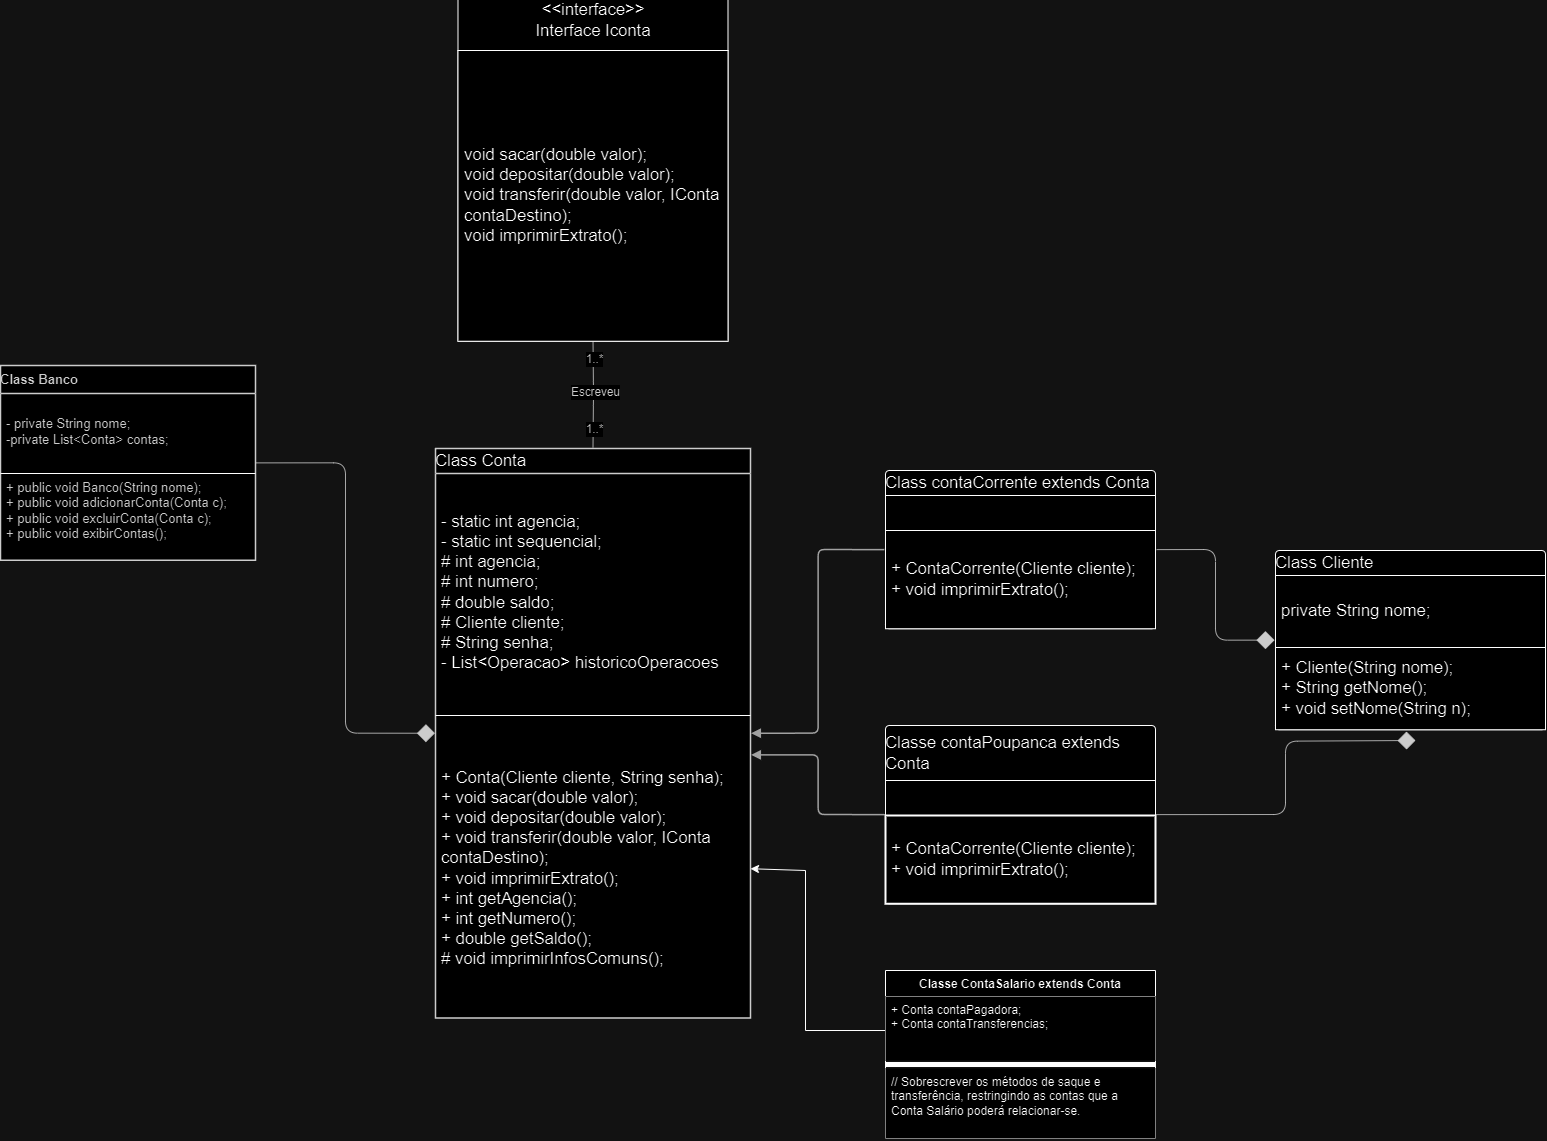

The diagram above was exported from draw.io. Its source (the exported page's mxGraphModel, read from the mxfile embedded in the PNG):
<mxGraphModel dx="4827" dy="2949" grid="1" gridSize="10" guides="1" tooltips="1" connect="1" arrows="1" fold="1" page="1" pageScale="1" pageWidth="827" pageHeight="1169" math="0" shadow="0">
  <root>
    <mxCell id="0" />
    <mxCell id="1" parent="0" />
    <mxCell id="HKtd2rcwEPz8R6B6_jDi-5" value="Class Banco" style="html=1;overflow=block;blockSpacing=1;swimlane;childLayout=stackLayout;horizontal=1;horizontalStack=0;resizeParent=1;resizeParentMax=0;resizeLast=0;collapsible=0;marginBottom=0;swimlaneFillColor=#ffffff;startSize=28;whiteSpace=wrap;fontSize=13;fontColor=#333333;fontStyle=1;align=left;spacing=0;strokeColor=#333333;strokeOpacity=100;strokeWidth=1.5;" parent="1" vertex="1">
      <mxGeometry x="-885" y="-225" width="255" height="194.75" as="geometry" />
    </mxCell>
    <mxCell id="HKtd2rcwEPz8R6B6_jDi-6" value="- private String nome;&#10;-private List&amp;lt;Conta&amp;gt; contas;" style="part=1;html=1;resizeHeight=0;strokeColor=none;fillColor=none;align=left;verticalAlign=middle;spacingLeft=4;spacingRight=4;overflow=hidden;rotatable=0;points=[[0,0.5],[1,0.5]];portConstraint=eastwest;swimlaneFillColor=#ffffff;strokeOpacity=100;whiteSpace=wrap;fontSize=13;fontColor=#333333;" parent="HKtd2rcwEPz8R6B6_jDi-5" vertex="1">
      <mxGeometry y="28" width="255" height="76" as="geometry" />
    </mxCell>
    <mxCell id="HKtd2rcwEPz8R6B6_jDi-7" value="" style="line;strokeWidth=1;fillColor=none;align=left;verticalAlign=middle;spacingTop=-1;spacingLeft=3;spacingRight=3;rotatable=0;labelPosition=right;points=[];portConstraint=eastwest;" parent="HKtd2rcwEPz8R6B6_jDi-5" vertex="1">
      <mxGeometry y="104" width="255" height="8" as="geometry" />
    </mxCell>
    <mxCell id="HKtd2rcwEPz8R6B6_jDi-8" value="+ public void Banco(String nome);&#10;+ public void adicionarConta(Conta c);&#10;+ public void excluirConta(Conta c);&#10;+ public void exibirContas();&#10;" style="part=1;html=1;resizeHeight=0;strokeColor=none;fillColor=none;align=left;verticalAlign=middle;spacingLeft=4;spacingRight=4;overflow=hidden;rotatable=0;points=[[0,0.5],[1,0.5]];portConstraint=eastwest;swimlaneFillColor=#ffffff;strokeOpacity=100;whiteSpace=wrap;fontSize=13;fontColor=#333333;" parent="HKtd2rcwEPz8R6B6_jDi-5" vertex="1">
      <mxGeometry y="112" width="255" height="82.75" as="geometry" />
    </mxCell>
    <mxCell id="HKtd2rcwEPz8R6B6_jDi-9" value="Class Conta" style="html=1;overflow=block;blockSpacing=1;swimlane;childLayout=stackLayout;horizontal=1;horizontalStack=0;resizeParent=1;resizeParentMax=0;resizeLast=0;collapsible=0;fontStyle=0;marginBottom=0;swimlaneFillColor=#ffffff;startSize=25;whiteSpace=wrap;fontSize=16.7;align=left;spacing=0;strokeColor=#333333;strokeOpacity=100;strokeWidth=1.5;" parent="1" vertex="1">
      <mxGeometry x="-450" y="-142" width="315" height="569.4545310312068" as="geometry" />
    </mxCell>
    <mxCell id="HKtd2rcwEPz8R6B6_jDi-10" value="- static int agencia;&lt;br&gt;- static int sequencial;&lt;br&gt;# int agencia;&lt;br&gt;# int numero;&lt;br&gt;# double saldo;&lt;br&gt;# Cliente cliente;&lt;div&gt;# String senha;&lt;br&gt;- List&amp;lt;Operacao&amp;gt; historicoOperacoes&lt;/div&gt;" style="part=1;html=1;resizeHeight=0;strokeColor=none;fillColor=none;align=left;verticalAlign=middle;spacingLeft=4;spacingRight=4;overflow=hidden;rotatable=0;points=[[0,0.5],[1,0.5]];portConstraint=eastwest;swimlaneFillColor=#ffffff;strokeOpacity=100;whiteSpace=wrap;fontSize=16.7;" parent="HKtd2rcwEPz8R6B6_jDi-9" vertex="1">
      <mxGeometry y="25" width="315" height="238" as="geometry" />
    </mxCell>
    <mxCell id="HKtd2rcwEPz8R6B6_jDi-11" value="" style="line;strokeWidth=1;fillColor=none;align=left;verticalAlign=middle;spacingTop=-1;spacingLeft=3;spacingRight=3;rotatable=0;labelPosition=right;points=[];portConstraint=eastwest;" parent="HKtd2rcwEPz8R6B6_jDi-9" vertex="1">
      <mxGeometry y="263" width="315" height="8" as="geometry" />
    </mxCell>
    <mxCell id="HKtd2rcwEPz8R6B6_jDi-12" value="+ Conta(Cliente cliente, String senha);&lt;br&gt;+ void sacar(double valor);&#09;&lt;br&gt;+ void depositar(double valor);&#09;&lt;br&gt;+ void transferir(double valor, IConta contaDestino);&lt;br&gt;+ void imprimirExtrato();&lt;br&gt;+ int getAgencia();&lt;br&gt;+ int getNumero();&lt;br&gt;+ double getSaldo();&lt;br&gt;# void imprimirInfosComuns();" style="part=1;html=1;resizeHeight=0;strokeColor=none;fillColor=none;align=left;verticalAlign=middle;spacingLeft=4;spacingRight=4;overflow=hidden;rotatable=0;points=[[0,0.5],[1,0.5]];portConstraint=eastwest;swimlaneFillColor=#ffffff;strokeOpacity=100;whiteSpace=wrap;fontSize=16.7;" parent="HKtd2rcwEPz8R6B6_jDi-9" vertex="1">
      <mxGeometry y="271" width="315" height="298.4545310312068" as="geometry" />
    </mxCell>
    <mxCell id="HKtd2rcwEPz8R6B6_jDi-15" value="" style="html=1;jettySize=18;whiteSpace=wrap;fontSize=13;strokeColor=#5E5E5E;strokeWidth=1.5;rounded=1;arcSize=12;edgeStyle=orthogonalEdgeStyle;startArrow=block;startFill=1;endArrow=none;exitX=1.002;exitY=0.5;exitPerimeter=0;entryX=-0.004;entryY=0.5;entryPerimeter=0;lucidId=ABDKjb4Exm~1;" parent="1" source="HKtd2rcwEPz8R6B6_jDi-9" target="HKtd2rcwEPz8R6B6_jDi-16" edge="1">
      <mxGeometry width="100" height="100" relative="1" as="geometry">
        <Array as="points" />
      </mxGeometry>
    </mxCell>
    <mxCell id="HKtd2rcwEPz8R6B6_jDi-16" value="Class contaCorrente extends Conta" style="html=1;overflow=block;blockSpacing=1;swimlane;childLayout=stackLayout;horizontal=1;horizontalStack=0;resizeParent=1;resizeParentMax=0;resizeLast=0;collapsible=0;fontStyle=0;marginBottom=0;swimlaneFillColor=#unset;startSize=25;whiteSpace=wrap;fontSize=16.7;align=left;spacing=0;rounded=1;absoluteArcSize=1;arcSize=9;strokeWidth=NaN;" parent="1" vertex="1">
      <mxGeometry y="-120" width="270" height="158.25" as="geometry" />
    </mxCell>
    <mxCell id="HKtd2rcwEPz8R6B6_jDi-17" value="" style="part=1;html=1;resizeHeight=0;align=left;verticalAlign=middle;spacingLeft=4;spacingRight=4;overflow=hidden;rotatable=0;points=[[0,0.5],[1,0.5]];portConstraint=eastwest;swimlaneFillColor=#unset;whiteSpace=wrap;fontSize=13;labelBackgroundColor=none;" parent="HKtd2rcwEPz8R6B6_jDi-16" vertex="1">
      <mxGeometry y="25" width="270" height="35" as="geometry" />
    </mxCell>
    <mxCell id="HKtd2rcwEPz8R6B6_jDi-19" value="+ ContaCorrente(Cliente cliente);&#10;+ void imprimirExtrato();" style="part=1;html=1;resizeHeight=0;align=left;verticalAlign=middle;spacingLeft=4;spacingRight=4;overflow=hidden;rotatable=0;points=[[0,0.5],[1,0.5]];portConstraint=eastwest;swimlaneFillColor=#unset;whiteSpace=wrap;fontSize=16.7;" parent="HKtd2rcwEPz8R6B6_jDi-16" vertex="1">
      <mxGeometry y="60" width="270" height="98.25" as="geometry" />
    </mxCell>
    <mxCell id="HKtd2rcwEPz8R6B6_jDi-20" value="" style="html=1;jettySize=18;whiteSpace=wrap;fontSize=13;strokeColor=#333333;strokeOpacity=100;strokeWidth=0.8;rounded=1;arcSize=24;edgeStyle=orthogonalEdgeStyle;startArrow=none;endArrow=none;exitX=0.5;exitY=1.005;exitPerimeter=0;entryX=0.5;entryY=-0.002;entryPerimeter=0;lucidId=mFDKShQ_oH96;" parent="1" target="HKtd2rcwEPz8R6B6_jDi-9" edge="1">
      <mxGeometry width="100" height="100" relative="1" as="geometry">
        <Array as="points" />
        <mxPoint x="-292.5" y="-252.6712500000001" as="sourcePoint" />
      </mxGeometry>
    </mxCell>
    <mxCell id="HKtd2rcwEPz8R6B6_jDi-21" value="Escreveu" style="text;html=1;resizable=0;labelBackgroundColor=default;align=center;verticalAlign=middle;fontColor=#333333;fontSize=11.7;" parent="HKtd2rcwEPz8R6B6_jDi-20" vertex="1">
      <mxGeometry relative="1" as="geometry" />
    </mxCell>
    <mxCell id="HKtd2rcwEPz8R6B6_jDi-22" value="1..*" style="text;html=1;resizable=0;labelBackgroundColor=default;align=center;verticalAlign=middle;fontColor=#333333;fontSize=11.7;" parent="HKtd2rcwEPz8R6B6_jDi-20" vertex="1">
      <mxGeometry x="-0.651685393258427" relative="1" as="geometry">
        <mxPoint as="offset" />
      </mxGeometry>
    </mxCell>
    <mxCell id="HKtd2rcwEPz8R6B6_jDi-23" value="1..*" style="text;html=1;resizable=0;labelBackgroundColor=default;align=center;verticalAlign=middle;fontColor=#333333;fontSize=11.7;" parent="HKtd2rcwEPz8R6B6_jDi-20" vertex="1">
      <mxGeometry x="0.6666666666666672" relative="1" as="geometry">
        <mxPoint as="offset" />
      </mxGeometry>
    </mxCell>
    <mxCell id="HKtd2rcwEPz8R6B6_jDi-24" value="" style="html=1;jettySize=18;whiteSpace=wrap;fontSize=13;strokeColor=#333333;strokeOpacity=100;strokeWidth=0.8;rounded=1;arcSize=24;edgeStyle=orthogonalEdgeStyle;startArrow=none;endArrow=diamond;endFill=1;endSize=16;exitX=1.003;exitY=0.5;exitPerimeter=0;entryX=-0.002;entryY=0.5;entryPerimeter=0;lucidId=nHDKn5rbPpjb;" parent="1" source="HKtd2rcwEPz8R6B6_jDi-5" target="HKtd2rcwEPz8R6B6_jDi-9" edge="1">
      <mxGeometry width="100" height="100" relative="1" as="geometry">
        <Array as="points" />
      </mxGeometry>
    </mxCell>
    <mxCell id="HKtd2rcwEPz8R6B6_jDi-25" value="" style="html=1;jettySize=18;whiteSpace=wrap;fontSize=13;strokeColor=#5E5E5E;strokeWidth=1.5;rounded=1;arcSize=12;edgeStyle=orthogonalEdgeStyle;startArrow=block;startFill=1;endArrow=none;exitX=1.002;exitY=0.538;exitPerimeter=0;entryX=-0.004;entryY=0.5;entryPerimeter=0;lucidId=MCFKZubBnoIX;" parent="1" source="HKtd2rcwEPz8R6B6_jDi-9" target="HKtd2rcwEPz8R6B6_jDi-26" edge="1">
      <mxGeometry width="100" height="100" relative="1" as="geometry">
        <Array as="points" />
      </mxGeometry>
    </mxCell>
    <mxCell id="HKtd2rcwEPz8R6B6_jDi-26" value="Classe contaPoupanca extends Conta" style="html=1;overflow=block;blockSpacing=1;swimlane;childLayout=stackLayout;horizontal=1;horizontalStack=0;resizeParent=1;resizeParentMax=0;resizeLast=0;collapsible=0;fontStyle=0;marginBottom=0;swimlaneFillColor=#unset;startSize=55;whiteSpace=wrap;fontSize=16.7;align=left;spacing=0;rounded=1;absoluteArcSize=1;arcSize=9;strokeWidth=NaN;" parent="1" vertex="1">
      <mxGeometry y="135" width="270" height="178.25" as="geometry" />
    </mxCell>
    <mxCell id="HKtd2rcwEPz8R6B6_jDi-27" value="" style="part=1;html=1;resizeHeight=0;align=left;verticalAlign=middle;spacingLeft=4;spacingRight=4;overflow=hidden;rotatable=0;points=[[0,0.5],[1,0.5]];portConstraint=eastwest;swimlaneFillColor=#unset;whiteSpace=wrap;fontSize=13;" parent="HKtd2rcwEPz8R6B6_jDi-26" vertex="1">
      <mxGeometry y="55" width="270" height="35" as="geometry" />
    </mxCell>
    <mxCell id="HKtd2rcwEPz8R6B6_jDi-29" value="+ ContaCorrente(Cliente cliente);&#10;+ void imprimirExtrato();" style="part=1;html=1;resizeHeight=0;align=left;verticalAlign=middle;spacingLeft=4;spacingRight=4;overflow=hidden;rotatable=0;points=[[0,0.5],[1,0.5]];portConstraint=eastwest;swimlaneFillColor=#unset;whiteSpace=wrap;fontSize=16.7;strokeWidth=2;" parent="HKtd2rcwEPz8R6B6_jDi-26" vertex="1">
      <mxGeometry y="90" width="270" height="88.25" as="geometry" />
    </mxCell>
    <mxCell id="HKtd2rcwEPz8R6B6_jDi-30" value="" style="html=1;jettySize=18;whiteSpace=wrap;fontSize=13;strokeColor=#333333;strokeOpacity=100;strokeWidth=0.8;rounded=1;arcSize=24;edgeStyle=orthogonalEdgeStyle;startArrow=none;endArrow=diamond;endFill=1;endSize=16;exitX=1.004;exitY=0.5;exitPerimeter=0;lucidId=lFFKUnk-9LTq;" parent="1" source="HKtd2rcwEPz8R6B6_jDi-26" edge="1">
      <mxGeometry width="100" height="100" relative="1" as="geometry">
        <Array as="points" />
        <mxPoint x="530" y="150" as="targetPoint" />
      </mxGeometry>
    </mxCell>
    <mxCell id="HKtd2rcwEPz8R6B6_jDi-31" value="" style="html=1;jettySize=18;whiteSpace=wrap;fontSize=13;strokeColor=#333333;strokeOpacity=100;strokeWidth=0.8;rounded=1;arcSize=24;edgeStyle=orthogonalEdgeStyle;startArrow=none;endArrow=diamond;endFill=1;endSize=16;exitX=1.004;exitY=0.5;exitPerimeter=0;entryX=-0.004;entryY=0.5;entryPerimeter=0;lucidId=rFFKmgcCkaKM;" parent="1" source="HKtd2rcwEPz8R6B6_jDi-16" target="HKtd2rcwEPz8R6B6_jDi-32" edge="1">
      <mxGeometry width="100" height="100" relative="1" as="geometry">
        <Array as="points" />
      </mxGeometry>
    </mxCell>
    <mxCell id="HKtd2rcwEPz8R6B6_jDi-32" value="Class Cliente" style="html=1;overflow=block;blockSpacing=1;swimlane;childLayout=stackLayout;horizontal=1;horizontalStack=0;resizeParent=1;resizeParentMax=0;resizeLast=0;collapsible=0;fontStyle=0;marginBottom=0;swimlaneFillColor=#unset;startSize=25;whiteSpace=wrap;fontSize=16.7;align=left;spacing=0;rounded=1;absoluteArcSize=1;arcSize=9;strokeWidth=NaN;" parent="1" vertex="1">
      <mxGeometry x="390" y="-40" width="270" height="179.25" as="geometry" />
    </mxCell>
    <mxCell id="HKtd2rcwEPz8R6B6_jDi-33" value="private String nome;" style="part=1;html=1;resizeHeight=0;align=left;verticalAlign=middle;spacingLeft=4;spacingRight=4;overflow=hidden;rotatable=0;points=[[0,0.5],[1,0.5]];portConstraint=eastwest;swimlaneFillColor=#unset;whiteSpace=wrap;fontSize=16.7;" parent="HKtd2rcwEPz8R6B6_jDi-32" vertex="1">
      <mxGeometry y="25" width="270" height="72" as="geometry" />
    </mxCell>
    <mxCell id="HKtd2rcwEPz8R6B6_jDi-35" value="&lt;div&gt;+ Cliente(String nome);&lt;/div&gt;+ String getNome();&lt;br&gt;+ void setNome(String n);" style="part=1;html=1;resizeHeight=0;align=left;verticalAlign=middle;spacingLeft=4;spacingRight=4;overflow=hidden;rotatable=0;points=[[0,0.5],[1,0.5]];portConstraint=eastwest;swimlaneFillColor=#unset;whiteSpace=wrap;fontSize=16.7;" parent="HKtd2rcwEPz8R6B6_jDi-32" vertex="1">
      <mxGeometry y="97" width="270" height="82.25" as="geometry" />
    </mxCell>
    <mxCell id="HKtd2rcwEPz8R6B6_jDi-36" value="&amp;lt;&amp;lt;interface&amp;gt;&amp;gt;&lt;br&gt;Interface Iconta" style="html=1;overflow=block;blockSpacing=1;swimlane;childLayout=stackLayout;horizontal=1;horizontalStack=0;resizeParent=1;resizeParentMax=0;resizeLast=0;collapsible=0;fontStyle=0;marginBottom=0;swimlaneFillColor=#unset;startSize=60;whiteSpace=wrap;fontSize=16.7;align=center;spacing=0;rounded=1;absoluteArcSize=1;arcSize=0;strokeWidth=NaN;" parent="1" vertex="1">
      <mxGeometry x="-427.5" y="-600" width="270" height="350.75" as="geometry" />
    </mxCell>
    <mxCell id="HKtd2rcwEPz8R6B6_jDi-37" value="&lt;font style=&quot;background-color: rgb(255, 255, 255);&quot;&gt;void sacar(double valor);&#09;&lt;br&gt;void depositar(double valor);&#09;&lt;br&gt;void transferir(double valor, IConta contaDestino);&lt;br&gt;void imprimirExtrato();&lt;/font&gt;" style="part=1;html=1;resizeHeight=0;align=left;verticalAlign=middle;spacingLeft=4;spacingRight=4;overflow=hidden;rotatable=0;points=[[0,0.5],[1,0.5]];portConstraint=eastwest;swimlaneFillColor=#unset;whiteSpace=wrap;fontSize=16.7;strokeColor=default;fontColor=default;" parent="HKtd2rcwEPz8R6B6_jDi-36" vertex="1">
      <mxGeometry y="60" width="270" height="290.75" as="geometry" />
    </mxCell>
    <mxCell id="BmpXyorLzrTJPlU0KmtK-1" value="" style="endArrow=classic;html=1;rounded=0;exitX=1;exitY=0.5;exitDx=0;exitDy=0;entryX=1;entryY=0.5;entryDx=0;entryDy=0;" edge="1" parent="1" target="HKtd2rcwEPz8R6B6_jDi-12">
      <mxGeometry width="50" height="50" relative="1" as="geometry">
        <mxPoint y="440" as="sourcePoint" />
        <mxPoint x="-110" y="280" as="targetPoint" />
        <Array as="points">
          <mxPoint x="-80" y="440" />
          <mxPoint x="-80" y="280" />
        </Array>
      </mxGeometry>
    </mxCell>
    <mxCell id="BmpXyorLzrTJPlU0KmtK-2" value="Classe ContaSalario extends Conta" style="swimlane;fontStyle=1;align=center;verticalAlign=top;childLayout=stackLayout;horizontal=1;startSize=26;horizontalStack=0;resizeParent=1;resizeParentMax=0;resizeLast=0;collapsible=1;marginBottom=0;whiteSpace=wrap;html=1;labelBackgroundColor=default;" vertex="1" parent="1">
      <mxGeometry y="380" width="270" height="168" as="geometry" />
    </mxCell>
    <mxCell id="BmpXyorLzrTJPlU0KmtK-3" value="+ Conta contaPagadora;&lt;div&gt;+ Conta contaTransferencias;&lt;/div&gt;" style="text;align=left;verticalAlign=top;spacingLeft=4;spacingRight=4;overflow=hidden;rotatable=0;points=[[0,0.5],[1,0.5]];portConstraint=eastwest;whiteSpace=wrap;html=1;labelBackgroundColor=default;fillColor=default;" vertex="1" parent="BmpXyorLzrTJPlU0KmtK-2">
      <mxGeometry y="26" width="270" height="64" as="geometry" />
    </mxCell>
    <mxCell id="BmpXyorLzrTJPlU0KmtK-4" value="" style="line;strokeWidth=5;align=left;verticalAlign=middle;spacingTop=-1;spacingLeft=3;spacingRight=3;rotatable=0;labelPosition=right;points=[];portConstraint=eastwest;strokeColor=default;" vertex="1" parent="BmpXyorLzrTJPlU0KmtK-2">
      <mxGeometry y="90" width="270" height="8" as="geometry" />
    </mxCell>
    <mxCell id="BmpXyorLzrTJPlU0KmtK-5" value="// Sobrescrever os métodos de saque e transferência, restringindo as contas que a Conta Salário poderá relacionar-se." style="text;strokeColor=none;fillColor=default;align=left;verticalAlign=top;spacingLeft=4;spacingRight=4;overflow=hidden;rotatable=0;points=[[0,0.5],[1,0.5]];portConstraint=eastwest;whiteSpace=wrap;html=1;labelBackgroundColor=default;" vertex="1" parent="BmpXyorLzrTJPlU0KmtK-2">
      <mxGeometry y="98" width="270" height="70" as="geometry" />
    </mxCell>
  </root>
</mxGraphModel>